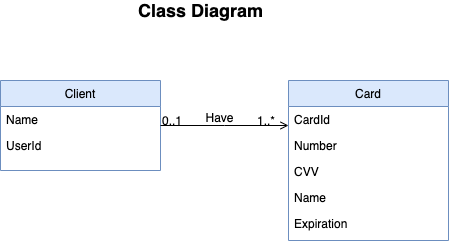

The diagram above was exported from draw.io. Its source (the exported page's mxGraphModel, read from the mxfile embedded in the PNG):
<mxGraphModel dx="946" dy="623" grid="1" gridSize="10" guides="1" tooltips="1" connect="1" arrows="1" fold="1" page="1" pageScale="1" pageWidth="827" pageHeight="1169" math="0" shadow="0">
  <root>
    <mxCell id="WIyWlLk6GJQsqaUBKTNV-0" />
    <mxCell id="WIyWlLk6GJQsqaUBKTNV-1" parent="WIyWlLk6GJQsqaUBKTNV-0" />
    <mxCell id="zkfFHV4jXpPFQw0GAbJ--0" value="Client" style="swimlane;fontStyle=0;align=center;verticalAlign=top;childLayout=stackLayout;horizontal=1;startSize=26;horizontalStack=0;resizeParent=1;resizeLast=0;collapsible=1;marginBottom=0;rounded=0;shadow=0;strokeWidth=1;fillColor=#dae8fc;strokeColor=#6c8ebf;" parent="WIyWlLk6GJQsqaUBKTNV-1" vertex="1">
      <mxGeometry x="220" y="120" width="160" height="90" as="geometry">
        <mxRectangle x="230" y="140" width="160" height="26" as="alternateBounds" />
      </mxGeometry>
    </mxCell>
    <mxCell id="zkfFHV4jXpPFQw0GAbJ--1" value="Name" style="text;align=left;verticalAlign=top;spacingLeft=4;spacingRight=4;overflow=hidden;rotatable=0;points=[[0,0.5],[1,0.5]];portConstraint=eastwest;" parent="zkfFHV4jXpPFQw0GAbJ--0" vertex="1">
      <mxGeometry y="26" width="160" height="26" as="geometry" />
    </mxCell>
    <mxCell id="zkfFHV4jXpPFQw0GAbJ--2" value="UserId" style="text;align=left;verticalAlign=top;spacingLeft=4;spacingRight=4;overflow=hidden;rotatable=0;points=[[0,0.5],[1,0.5]];portConstraint=eastwest;rounded=0;shadow=0;html=0;" parent="zkfFHV4jXpPFQw0GAbJ--0" vertex="1">
      <mxGeometry y="52" width="160" height="26" as="geometry" />
    </mxCell>
    <mxCell id="zkfFHV4jXpPFQw0GAbJ--17" value="Card" style="swimlane;fontStyle=0;align=center;verticalAlign=top;childLayout=stackLayout;horizontal=1;startSize=26;horizontalStack=0;resizeParent=1;resizeLast=0;collapsible=1;marginBottom=0;rounded=0;shadow=0;strokeWidth=1;fillColor=#dae8fc;strokeColor=#6c8ebf;" parent="WIyWlLk6GJQsqaUBKTNV-1" vertex="1">
      <mxGeometry x="508" y="120" width="160" height="160" as="geometry">
        <mxRectangle x="550" y="140" width="160" height="26" as="alternateBounds" />
      </mxGeometry>
    </mxCell>
    <mxCell id="zkfFHV4jXpPFQw0GAbJ--22" value="CardId" style="text;align=left;verticalAlign=top;spacingLeft=4;spacingRight=4;overflow=hidden;rotatable=0;points=[[0,0.5],[1,0.5]];portConstraint=eastwest;rounded=0;shadow=0;html=0;" parent="zkfFHV4jXpPFQw0GAbJ--17" vertex="1">
      <mxGeometry y="26" width="160" height="26" as="geometry" />
    </mxCell>
    <mxCell id="zkfFHV4jXpPFQw0GAbJ--18" value="Number" style="text;align=left;verticalAlign=top;spacingLeft=4;spacingRight=4;overflow=hidden;rotatable=0;points=[[0,0.5],[1,0.5]];portConstraint=eastwest;" parent="zkfFHV4jXpPFQw0GAbJ--17" vertex="1">
      <mxGeometry y="52" width="160" height="26" as="geometry" />
    </mxCell>
    <mxCell id="zkfFHV4jXpPFQw0GAbJ--19" value="CVV" style="text;align=left;verticalAlign=top;spacingLeft=4;spacingRight=4;overflow=hidden;rotatable=0;points=[[0,0.5],[1,0.5]];portConstraint=eastwest;rounded=0;shadow=0;html=0;" parent="zkfFHV4jXpPFQw0GAbJ--17" vertex="1">
      <mxGeometry y="78" width="160" height="26" as="geometry" />
    </mxCell>
    <mxCell id="zkfFHV4jXpPFQw0GAbJ--20" value="Name" style="text;align=left;verticalAlign=top;spacingLeft=4;spacingRight=4;overflow=hidden;rotatable=0;points=[[0,0.5],[1,0.5]];portConstraint=eastwest;rounded=0;shadow=0;html=0;" parent="zkfFHV4jXpPFQw0GAbJ--17" vertex="1">
      <mxGeometry y="104" width="160" height="26" as="geometry" />
    </mxCell>
    <mxCell id="zkfFHV4jXpPFQw0GAbJ--21" value="Expiration" style="text;align=left;verticalAlign=top;spacingLeft=4;spacingRight=4;overflow=hidden;rotatable=0;points=[[0,0.5],[1,0.5]];portConstraint=eastwest;rounded=0;shadow=0;html=0;" parent="zkfFHV4jXpPFQw0GAbJ--17" vertex="1">
      <mxGeometry y="130" width="160" height="26" as="geometry" />
    </mxCell>
    <mxCell id="zkfFHV4jXpPFQw0GAbJ--26" value="" style="endArrow=open;shadow=0;strokeWidth=1;rounded=0;endFill=1;edgeStyle=elbowEdgeStyle;elbow=vertical;" parent="WIyWlLk6GJQsqaUBKTNV-1" source="zkfFHV4jXpPFQw0GAbJ--0" target="zkfFHV4jXpPFQw0GAbJ--17" edge="1">
      <mxGeometry x="0.5" y="41" relative="1" as="geometry">
        <mxPoint x="380" y="192" as="sourcePoint" />
        <mxPoint x="540" y="192" as="targetPoint" />
        <mxPoint x="-40" y="32" as="offset" />
      </mxGeometry>
    </mxCell>
    <mxCell id="zkfFHV4jXpPFQw0GAbJ--27" value="0..1" style="resizable=0;align=left;verticalAlign=bottom;labelBackgroundColor=none;fontSize=12;" parent="zkfFHV4jXpPFQw0GAbJ--26" connectable="0" vertex="1">
      <mxGeometry x="-1" relative="1" as="geometry">
        <mxPoint y="4" as="offset" />
      </mxGeometry>
    </mxCell>
    <mxCell id="zkfFHV4jXpPFQw0GAbJ--28" value="1..*" style="resizable=0;align=right;verticalAlign=bottom;labelBackgroundColor=none;fontSize=12;" parent="zkfFHV4jXpPFQw0GAbJ--26" connectable="0" vertex="1">
      <mxGeometry x="1" relative="1" as="geometry">
        <mxPoint x="-12" y="4" as="offset" />
      </mxGeometry>
    </mxCell>
    <mxCell id="zkfFHV4jXpPFQw0GAbJ--29" value="Have" style="text;html=1;resizable=0;points=[];;align=center;verticalAlign=middle;labelBackgroundColor=none;rounded=0;shadow=0;strokeWidth=1;fontSize=12;" parent="zkfFHV4jXpPFQw0GAbJ--26" vertex="1" connectable="0">
      <mxGeometry x="0.5" y="49" relative="1" as="geometry">
        <mxPoint x="-38" y="40" as="offset" />
      </mxGeometry>
    </mxCell>
    <mxCell id="jgXNIrVbedqFubkXicZi-0" value="&lt;b&gt;&lt;font style=&quot;font-size: 18px&quot;&gt;Class Diagram&lt;/font&gt;&lt;/b&gt;" style="text;html=1;align=center;verticalAlign=middle;resizable=0;points=[];autosize=1;strokeColor=none;" vertex="1" parent="WIyWlLk6GJQsqaUBKTNV-1">
      <mxGeometry x="350" y="40" width="140" height="20" as="geometry" />
    </mxCell>
  </root>
</mxGraphModel>